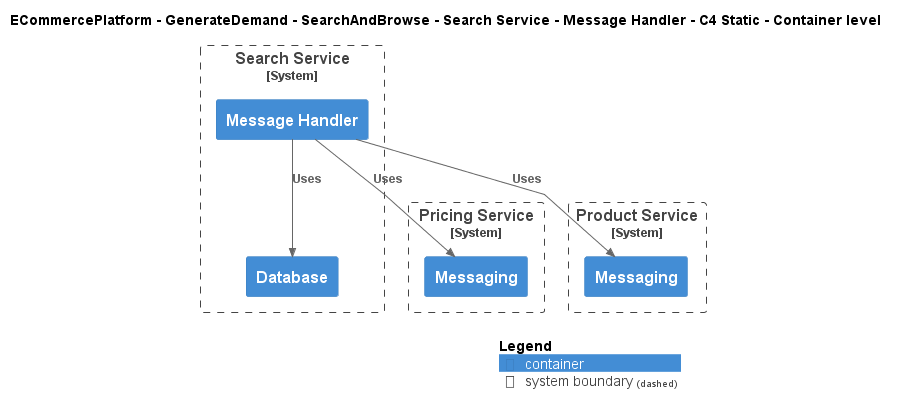

The diagram above was rendered by PlantUML. Its source (embedded in the PNG):
@startuml
!include ..\..\..\..\..\..\..\.c4s\C4_Container.puml

AddElementTag("c4interflow:lifecycle:new", $bgColor=green, $fontColor=#ffffff, $borderColor=green, $shadowing="False")
AddElementTag("c4interflow:lifecycle:changed", $bgColor=orange, $fontColor=#ffffff, $borderColor=orange, $shadowing="False")
AddElementTag("c4interflow:lifecycle:removed", $bgColor=red, $fontColor=#ffffff, $borderColor=red, $shadowing="False")

AddRelTag("c4interflow:lifecycle:new", $textColor=green, $lineColor=green)
AddRelTag("c4interflow:lifecycle:changed", $textColor=orange, $lineColor=orange)
AddRelTag("c4interflow:lifecycle:removed", $textColor=red, $lineColor=red)

SHOW_PERSON_PORTRAIT()
LAYOUT_TOP_DOWN()

skinparam linetype polyline

title ECommercePlatform - GenerateDemand - SearchAndBrowse - Search Service - Message Handler - C4 Static - Container level


System_Boundary(ECommercePlatform.GenerateDemand.SearchAndBrowse.SoftwareSystems.SearchService, "Search Service") {
    Container(ECommercePlatform.GenerateDemand.SearchAndBrowse.SoftwareSystems.SearchService.Containers.MessageHandler, "Message Handler", "", "")
    Container(ECommercePlatform.GenerateDemand.SearchAndBrowse.SoftwareSystems.SearchService.Containers.Database, "Database", "", "")
}

System_Boundary(ECommercePlatform.CreateProduct.PriceManagement.SoftwareSystems.PricingService, "Pricing Service") {
    Container(ECommercePlatform.CreateProduct.PriceManagement.SoftwareSystems.PricingService.Containers.Messaging, "Messaging", "", "")
}

System_Boundary(ECommercePlatform.CreateProduct.ProductInformationManagement.SoftwareSystems.ProductService, "Product Service") {
    Container(ECommercePlatform.CreateProduct.ProductInformationManagement.SoftwareSystems.ProductService.Containers.Messaging, "Messaging", "", "")
}

Rel(ECommercePlatform.GenerateDemand.SearchAndBrowse.SoftwareSystems.SearchService.Containers.MessageHandler, ECommercePlatform.CreateProduct.PriceManagement.SoftwareSystems.PricingService.Containers.Messaging, "Uses")
Rel(ECommercePlatform.GenerateDemand.SearchAndBrowse.SoftwareSystems.SearchService.Containers.MessageHandler, ECommercePlatform.GenerateDemand.SearchAndBrowse.SoftwareSystems.SearchService.Containers.Database, "Uses")
Rel(ECommercePlatform.GenerateDemand.SearchAndBrowse.SoftwareSystems.SearchService.Containers.MessageHandler, ECommercePlatform.CreateProduct.ProductInformationManagement.SoftwareSystems.ProductService.Containers.Messaging, "Uses")


SHOW_LEGEND()
@enduml